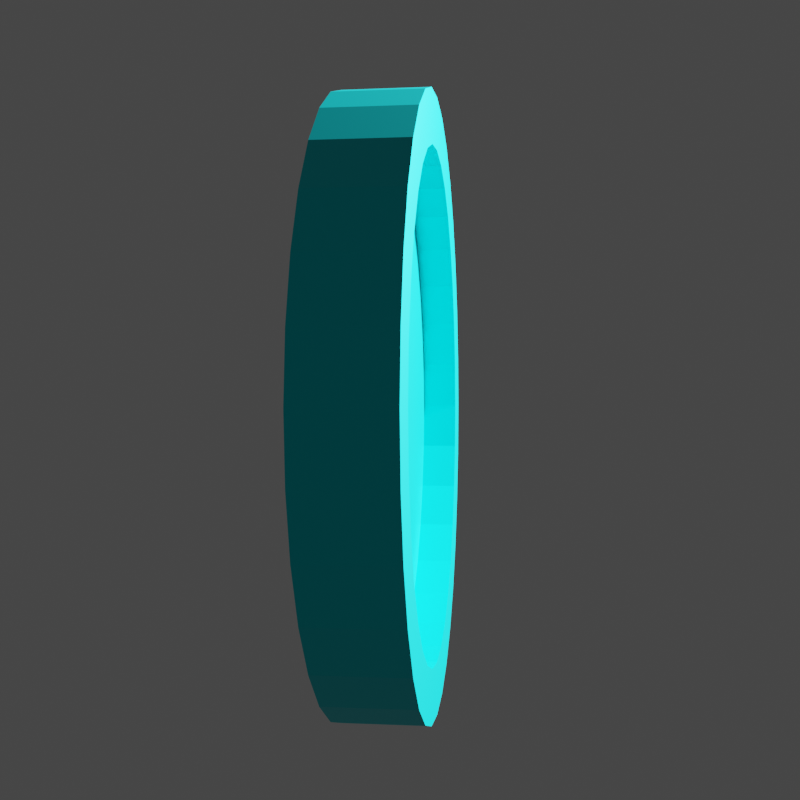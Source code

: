 # Source: coin_test.blend  (saved by Blender 2.91.10; exported with 4.5.12 LTS)
import bpy
from mathutils import Matrix  # noqa: F401  (used for matrix-valued properties, if any)

bpy.ops.wm.read_factory_settings(use_empty=True)
scene = bpy.context.scene
scene.name = 'Scene'

# ---- collections
col_collection = bpy.data.collections.new('Collection'); scene.collection.children.link(col_collection)

# ---- materials (node trees are filled in below, after node groups)
mat_material_001 = bpy.data.materials.new('Material.001')
mat_material_001.use_transparent_shadow = False

# ---- material node trees
mat_material_001.use_nodes = True; mat_material_001.node_tree.nodes.clear()
_N = mat_material_001.node_tree.nodes; _L = mat_material_001.node_tree.links
n0 = _N.new('ShaderNodeOutputMaterial'); n0.name = 'Material Output'; n0.location = (136, 310)
n1 = _N.new('ShaderNodeBsdfPrincipled'); n1.name = 'Principled BSDF'; n1.location = (-154, 310)
n1.distribution = 'GGX'
n1.subsurface_method = 'BURLEY'
n1.inputs[0].default_value = (0.0, 0.7397, 0.8, 1.0)
n1.inputs[1].default_value = 0.7409
n1.inputs[3].default_value = 1.45
n1.inputs[27].default_value = (0.0, 0.0, 0.0, 1.0)
n1.inputs[28].default_value = 1.0
_L.new(n1.outputs[0], n0.inputs[0])
n0.is_active_output = True

# ---- world
world_world = bpy.data.worlds.new('World'); scene.world = world_world
world_world.use_nodes = True; world_world.node_tree.nodes.clear()
_N = world_world.node_tree.nodes; _L = world_world.node_tree.links
n0 = _N.new('ShaderNodeOutputWorld'); n0.name = 'World Output'; n0.location = (300, 300)
n1 = _N.new('ShaderNodeBackground'); n1.name = 'Background'; n1.location = (10, 300)
n1.inputs[0].default_value = (0.05088, 0.05088, 0.05088, 1.0)
_L.new(n1.outputs[0], n0.inputs[0])
n0.is_active_output = True
world_world.color = (0.05088, 0.05088, 0.05088)
world_world.use_sun_shadow = False
world_world.sun_shadow_jitter_overblur = 0.0

# ---- cameras
cam_camera = bpy.data.cameras.new('Camera')
cam_camera.clip_end = 100.0
cam_camera.ortho_scale = 7.314

# ---- lights
light_light = bpy.data.lights.new('Light', 'POINT')
light_light.transmission_factor = 0.0
light_light.energy = 1e+04
light_light.shadow_soft_size = 0.1
light_light.use_absolute_resolution = True

# ---- meshes
me_cylinder_001 = bpy.data.meshes.new('Cylinder.001')
me_cylinder_001.from_pydata([(-6.512e-08, 0.8294, -1.0), (0.1618, 0.8135, -1.0), (0.1618, 0.8135, 1.0), (0.3174, 0.7663, -1.0), (0.3174, 0.7663, 1.0), (0.4608, 0.6897, -1.0), (0.4608, 0.6897, 1.0), (0.5865, 0.5865, -1.0), (0.5865, 0.5865, 1.0), (0.6897, 0.4608, -1.0), (0.6897, 0.4608, 1.0), (0.7663, 0.3174, -1.0), (0.7663, 0.3174, 1.0), (0.8135, 0.1618, -1.0), (0.8135, 0.1618, 1.0), (0.8294, 4.932e-08, -1.0), (0.8294, 4.932e-08, 1.0), (0.8135, -0.1618, -1.0), (0.8135, -0.1618, 1.0), (0.7663, -0.3174, -1.0), (0.7663, -0.3174, 1.0), (0.6897, -0.4608, -1.0), (0.6897, -0.4608, 1.0), (0.5865, -0.5865, -1.0), (0.5865, -0.5865, 1.0), (0.4608, -0.6897, -1.0), (0.4608, -0.6897, 1.0), (0.3174, -0.7663, -1.0), (0.3174, -0.7663, 1.0), (0.1618, -0.8135, -1.0), (0.1618, -0.8135, 1.0), (-2.735e-07, -0.8294, -1.0), (-2.735e-07, -0.8294, 1.0), (-0.1618, -0.8135, -1.0), (-0.1618, -0.8135, 1.0), (-0.3174, -0.7663, -1.0), (-0.3174, -0.7663, 1.0), (-0.4608, -0.6897, -1.0), (-0.4608, -0.6897, 1.0), (-0.5865, -0.5865, -1.0), (-0.5865, -0.5865, 1.0), (-0.6897, -0.4608, -1.0), (-0.6897, -0.4608, 1.0), (-0.7663, -0.3174, -1.0), (-0.7663, -0.3174, 1.0), (-0.8135, -0.1618, -1.0), (-0.8135, -0.1618, 1.0), (-0.8294, 8.098e-07, -1.0), (-0.8294, 8.098e-07, 1.0), (-0.8135, 0.1618, -1.0), (-0.8135, 0.1618, 1.0), (-0.7663, 0.3174, -1.0), (-0.7663, 0.3174, 1.0), (-0.6897, 0.4608, -1.0), (-0.6897, 0.4608, 1.0), (-0.5865, 0.5865, -1.0), (-0.5865, 0.5865, 1.0), (-0.4608, 0.6897, -1.0), (-0.4608, 0.6897, 1.0), (-0.3174, 0.7663, -1.0), (-0.3174, 0.7663, 1.0), (-0.1618, 0.8135, -1.0), (0.0, 1.0, -1.0), (0.1951, 0.9808, -1.0), (0.1951, 0.9808, 1.0), (0.3827, 0.9239, -1.0), (0.3827, 0.9239, 1.0), (0.5556, 0.8315, -1.0), (0.5556, 0.8315, 1.0), (0.7071, 0.7071, -1.0), (0.7071, 0.7071, 1.0), (0.8315, 0.5556, -1.0), (0.8315, 0.5556, 1.0), (0.9239, 0.3827, -1.0), (0.9239, 0.3827, 1.0), (0.9808, 0.1951, -1.0), (0.9808, 0.1951, 1.0), (1.0, 7.55e-08, -1.0), (1.0, 7.55e-08, 1.0), (0.9808, -0.1951, -1.0), (0.9808, -0.1951, 1.0), (0.9239, -0.3827, -1.0), (0.9239, -0.3827, 1.0), (0.8315, -0.5556, -1.0), (0.8315, -0.5556, 1.0), (0.7071, -0.7071, -1.0), (0.7071, -0.7071, 1.0), (0.5556, -0.8315, -1.0), (0.5556, -0.8315, 1.0), (0.3827, -0.9239, -1.0), (0.3827, -0.9239, 1.0), (0.1951, -0.9808, -1.0), (0.1951, -0.9808, 1.0), (-3.258e-07, -1.0, -1.0), (-3.258e-07, -1.0, 1.0), (-0.1951, -0.9808, -1.0), (-0.1951, -0.9808, 1.0), (-0.3827, -0.9239, -1.0), (-0.3827, -0.9239, 1.0), (-0.5556, -0.8315, -1.0), (-0.5556, -0.8315, 1.0), (-0.7071, -0.7071, -1.0), (-0.7071, -0.7071, 1.0), (-0.8315, -0.5556, -1.0), (-0.8315, -0.5556, 1.0), (-0.9239, -0.3827, -1.0), (-0.9239, -0.3827, 1.0), (-0.9808, -0.1951, -1.0), (-0.9808, -0.1951, 1.0), (-1.0, 9.656e-07, -1.0), (-1.0, 9.656e-07, 1.0), (-0.9808, 0.1951, -1.0), (-0.9808, 0.1951, 1.0), (-0.9239, 0.3827, -1.0), (-0.9239, 0.3827, 1.0), (-0.8315, 0.5556, -1.0), (-0.8315, 0.5556, 1.0), (-0.7071, 0.7071, -1.0), (-0.7071, 0.7071, 1.0), (-0.5556, 0.8315, -1.0), (-0.5556, 0.8315, 1.0), (-0.3827, 0.9239, -1.0), (-0.3827, 0.9239, 1.0), (-0.1951, 0.9808, -1.0), (-6.512e-08, 0.8294, -1.0), (0.1618, 0.8135, -1.0), (0.1618, 0.8135, 1.0), (-6.512e-08, 0.8294, 1.0), (0.3174, 0.7663, -1.0), (0.3174, 0.7663, 1.0), (0.4608, 0.6897, -1.0), (0.4608, 0.6897, 1.0), (0.5865, 0.5865, -1.0), (0.5865, 0.5865, 1.0), (0.6897, 0.4608, -1.0), (0.6897, 0.4608, 1.0), (0.7663, 0.3174, -1.0), (0.7663, 0.3174, 1.0), (0.8135, 0.1618, -1.0), (0.8135, 0.1618, 1.0), (0.8294, 4.932e-08, -1.0), (0.8294, 4.932e-08, 1.0), (0.8135, -0.1618, -1.0), (0.8135, -0.1618, 1.0), (0.7663, -0.3174, -1.0), (0.7663, -0.3174, 1.0), (0.6897, -0.4608, -1.0), (0.6897, -0.4608, 1.0), (0.5865, -0.5865, -1.0), (0.5865, -0.5865, 1.0), (0.4608, -0.6897, -1.0), (0.4608, -0.6897, 1.0), (0.3174, -0.7663, -1.0), (0.3174, -0.7663, 1.0), (0.1618, -0.8135, -1.0), (0.1618, -0.8135, 1.0), (-2.735e-07, -0.8294, -1.0), (-2.735e-07, -0.8294, 1.0), (-0.1618, -0.8135, -1.0), (-0.1618, -0.8135, 1.0), (-0.3174, -0.7663, -1.0), (-0.3174, -0.7663, 1.0), (-0.4608, -0.6897, -1.0), (-0.4608, -0.6897, 1.0), (-0.5865, -0.5865, -1.0), (-0.5865, -0.5865, 1.0), (-0.6897, -0.4608, -1.0), (-0.6897, -0.4608, 1.0), (-0.7663, -0.3174, -1.0), (-0.7663, -0.3174, 1.0), (-0.8135, -0.1618, -1.0), (-0.8135, -0.1618, 1.0), (-0.8294, 8.098e-07, -1.0), (-0.8294, 8.098e-07, 1.0), (-0.8135, 0.1618, -1.0), (-0.8135, 0.1618, 1.0), (-0.7663, 0.3174, -1.0), (-0.7663, 0.3174, 1.0), (-0.6897, 0.4608, -1.0), (-0.6897, 0.4608, 1.0), (-0.5865, 0.5865, -1.0), (-0.5865, 0.5865, 1.0), (-0.4608, 0.6897, -1.0), (-0.4608, 0.6897, 1.0), (-0.3174, 0.7663, -1.0), (-0.3174, 0.7663, 1.0), (-0.1618, 0.8135, -1.0), (-0.1618, 0.8135, 1.0), (0.1618, 0.8135, 0.1299), (-6.441e-08, 0.8294, 0.1299), (0.3174, 0.7663, 0.1299), (0.4608, 0.6897, 0.1299), (0.5865, 0.5865, 0.1299), (0.6897, 0.4608, 0.1299), (0.7663, 0.3174, 0.1299), (0.8135, 0.1618, 0.1299), (0.8294, 4.932e-08, 0.1299), (0.8135, -0.1618, 0.1299), (0.7663, -0.3174, 0.1299), (0.6897, -0.4608, 0.1299), (0.5865, -0.5865, 0.1299), (0.4608, -0.6897, 0.1299), (0.3174, -0.7663, 0.1299), (0.1618, -0.8135, 0.1299), (-2.728e-07, -0.8294, 0.1299), (-0.1618, -0.8135, 0.1299), (-0.3174, -0.7663, 0.1299), (-0.4608, -0.6897, 0.1299), (-0.5865, -0.5865, 0.1299), (-0.6897, -0.4608, 0.1299), (-0.7663, -0.3174, 0.1299), (-0.8135, -0.1618, 0.1299), (-0.8294, 8.098e-07, 0.1299), (-0.8135, 0.1618, 0.1299), (-0.7663, 0.3174, 0.1299), (-0.6897, 0.4608, 0.1299), (-0.5865, 0.5865, 0.1299), (-0.4608, 0.6897, 0.1299), (-0.3174, 0.7663, 0.1299), (-0.1618, 0.8135, 0.1299), (0.1618, 0.8135, 0.1094), (-6.441e-08, 0.8294, 0.1094), (0.3174, 0.7663, 0.1094), (0.4608, 0.6897, 0.1094), (0.5865, 0.5865, 0.1094), (0.6897, 0.4608, 0.1094), (0.7663, 0.3174, 0.1094), (0.8135, 0.1618, 0.1094), (0.8294, 4.932e-08, 0.1094), (0.8135, -0.1618, 0.1094), (0.7663, -0.3174, 0.1094), (0.6897, -0.4608, 0.1094), (0.5865, -0.5865, 0.1094), (0.4608, -0.6897, 0.1094), (0.3174, -0.7663, 0.1094), (0.1618, -0.8135, 0.1094), (-2.728e-07, -0.8294, 0.1094), (-0.1618, -0.8135, 0.1094), (-0.3174, -0.7663, 0.1094), (-0.4608, -0.6897, 0.1094), (-0.5865, -0.5865, 0.1094), (-0.6897, -0.4608, 0.1094), (-0.7663, -0.3174, 0.1094), (-0.8135, -0.1618, 0.1094), (-0.8294, 8.098e-07, 0.1094), (-0.8135, 0.1618, 0.1094), (-0.7663, 0.3174, 0.1094), (-0.6897, 0.4608, 0.1094), (-0.5865, 0.5865, 0.1094), (-0.4608, 0.6897, 0.1094), (-0.3174, 0.7663, 0.1094), (-0.1618, 0.8135, 0.1094), (-6.561e-08, 0.8294, -0.1034), (0.1618, 0.8135, -0.1034), (0.3174, 0.7663, -0.1034), (0.4608, 0.6897, -0.1034), (0.5865, 0.5865, -0.1034), (0.6897, 0.4608, -0.1034), (0.7663, 0.3174, -0.1034), (0.8135, 0.1618, -0.1034), (0.8294, 4.932e-08, -0.1034), (0.8135, -0.1618, -0.1034), (0.7663, -0.3174, -0.1034), (0.6897, -0.4608, -0.1034), (0.5865, -0.5865, -0.1034), (0.4608, -0.6897, -0.1034), (0.3174, -0.7663, -0.1034), (0.1618, -0.8135, -0.1034), (-2.74e-07, -0.8294, -0.1034), (-0.1618, -0.8135, -0.1034), (-0.3174, -0.7663, -0.1034), (-0.4608, -0.6897, -0.1034), (-0.5865, -0.5865, -0.1034), (-0.6897, -0.4608, -0.1034), (-0.7663, -0.3174, -0.1034), (-0.8135, -0.1618, -0.1034), (-0.8294, 8.098e-07, -0.1034), (-0.8135, 0.1618, -0.1034), (-0.7663, 0.3174, -0.1034), (-0.6897, 0.4608, -0.1034), (-0.5865, 0.5865, -0.1034), (-0.4608, 0.6897, -0.1034), (-0.3174, 0.7663, -0.1034), (-0.1618, 0.8135, -0.1034), (1.179e-05, 0.8294, 1.0), (-1.192e-05, 0.8318, 1.0), (-0.1623, 0.8158, 1.0), (-0.1618, 0.8135, 1.0), (-1.186e-05, 0.9983, 1.0), (1.163e-05, 1.0, 0.9992), (-0.1947, 0.9791, 1.0), (-0.1951, 0.9808, 0.9992)], [], [(123, 291, 289, 62), (63, 64, 66, 65), (65, 66, 68, 67), (67, 68, 70, 69), (69, 70, 72, 71), (71, 72, 74, 73), (73, 74, 76, 75), (75, 76, 78, 77), (77, 78, 80, 79), (79, 80, 82, 81), (81, 82, 84, 83), (83, 84, 86, 85), (85, 86, 88, 87), (87, 88, 90, 89), (89, 90, 92, 91), (91, 92, 94, 93), (93, 94, 96, 95), (95, 96, 98, 97), (97, 98, 100, 99), (99, 100, 102, 101), (101, 102, 104, 103), (103, 104, 106, 105), (105, 106, 108, 107), (107, 108, 110, 109), (109, 110, 112, 111), (111, 112, 114, 113), (113, 114, 116, 115), (115, 116, 118, 117), (117, 118, 120, 119), (119, 120, 122, 121), (29, 31, 156, 154), (121, 122, 291, 123), (55, 57, 182, 180), (1, 0, 62, 63), (284, 287, 187, 127), (3, 1, 63, 65), (2, 4, 66, 64), (5, 3, 65, 67), (4, 6, 68, 66), (7, 5, 67, 69), (6, 8, 70, 68), (9, 7, 69, 71), (8, 10, 72, 70), (11, 9, 71, 73), (10, 12, 74, 72), (13, 11, 73, 75), (12, 14, 76, 74), (15, 13, 75, 77), (14, 16, 78, 76), (17, 15, 77, 79), (16, 18, 80, 78), (19, 17, 79, 81), (18, 20, 82, 80), (21, 19, 81, 83), (20, 22, 84, 82), (23, 21, 83, 85), (22, 24, 86, 84), (25, 23, 85, 87), (24, 26, 88, 86), (27, 25, 87, 89), (26, 28, 90, 88), (29, 27, 89, 91), (28, 30, 92, 90), (31, 29, 91, 93), (30, 32, 94, 92), (33, 31, 93, 95), (32, 34, 96, 94), (35, 33, 95, 97), (34, 36, 98, 96), (37, 35, 97, 99), (36, 38, 100, 98), (39, 37, 99, 101), (38, 40, 102, 100), (41, 39, 101, 103), (40, 42, 104, 102), (43, 41, 103, 105), (42, 44, 106, 104), (45, 43, 105, 107), (44, 46, 108, 106), (47, 45, 107, 109), (46, 48, 110, 108), (49, 47, 109, 111), (48, 50, 112, 110), (51, 49, 111, 113), (50, 52, 114, 112), (53, 51, 113, 115), (52, 54, 116, 114), (55, 53, 115, 117), (54, 56, 118, 116), (57, 55, 117, 119), (56, 58, 120, 118), (59, 57, 119, 121), (58, 60, 122, 120), (61, 59, 121, 123), (62, 289, 64, 63), (0, 61, 123, 62), (287, 60, 185, 187), (127, 187, 219, 189), (160, 162, 271, 270), (3, 5, 130, 128), (58, 56, 181, 183), (32, 30, 155, 157), (6, 4, 129, 131), (57, 59, 184, 182), (31, 33, 158, 156), (5, 7, 132, 130), (60, 58, 183, 185), (34, 32, 157, 159), (8, 6, 131, 133), (59, 61, 186, 184), (33, 35, 160, 158), (7, 9, 134, 132), (60, 287, 291, 122), (36, 34, 159, 161), (10, 8, 133, 135), (61, 0, 124, 186), (35, 37, 162, 160), (9, 11, 136, 134), (286, 285, 288, 290), (38, 36, 161, 163), (12, 10, 135, 137), (37, 39, 164, 162), (11, 13, 138, 136), (40, 38, 163, 165), (14, 12, 137, 139), (39, 41, 166, 164), (13, 15, 140, 138), (42, 40, 165, 167), (16, 14, 139, 141), (41, 43, 168, 166), (15, 17, 142, 140), (44, 42, 167, 169), (18, 16, 141, 143), (43, 45, 170, 168), (17, 19, 144, 142), (46, 44, 169, 171), (20, 18, 143, 145), (45, 47, 172, 170), (19, 21, 146, 144), (48, 46, 171, 173), (22, 20, 145, 147), (47, 49, 174, 172), (21, 23, 148, 146), (50, 48, 173, 175), (24, 22, 147, 149), (49, 51, 176, 174), (23, 25, 150, 148), (52, 50, 175, 177), (26, 24, 149, 151), (51, 53, 178, 176), (25, 27, 152, 150), (0, 1, 125, 124), (54, 52, 177, 179), (28, 26, 151, 153), (284, 2, 64, 289), (53, 55, 180, 178), (27, 29, 154, 152), (1, 3, 128, 125), (56, 54, 179, 181), (30, 28, 153, 155), (4, 2, 126, 129), (191, 190, 222, 223), (149, 147, 199, 200), (163, 161, 206, 207), (177, 175, 213, 214), (137, 135, 193, 194), (151, 149, 200, 201), (165, 163, 207, 208), (179, 177, 214, 215), (139, 137, 194, 195), (153, 151, 201, 202), (167, 165, 208, 209), (126, 127, 189, 188), (181, 179, 215, 216), (141, 139, 195, 196), (155, 153, 202, 203), (169, 167, 209, 210), (129, 126, 188, 190), (183, 181, 216, 217), (143, 141, 196, 197), (157, 155, 203, 204), (171, 169, 210, 211), (131, 129, 190, 191), (185, 183, 217, 218), (145, 143, 197, 198), (159, 157, 204, 205), (173, 171, 211, 212), (133, 131, 191, 192), (187, 185, 218, 219), (147, 145, 198, 199), (161, 159, 205, 206), (175, 173, 212, 213), (135, 133, 192, 193), (220, 221, 251, 250, 249, 248, 247, 246, 245, 244, 243, 242, 241, 240, 239, 238, 237, 236, 235, 234, 233, 232, 231, 230, 229, 228, 227, 226, 225, 224, 223, 222), (218, 217, 249, 250), (205, 204, 236, 237), (192, 191, 223, 224), (219, 218, 250, 251), (206, 205, 237, 238), (193, 192, 224, 225), (189, 219, 251, 221), (207, 206, 238, 239), (194, 193, 225, 226), (208, 207, 239, 240), (195, 194, 226, 227), (209, 208, 240, 241), (196, 195, 227, 228), (210, 209, 241, 242), (197, 196, 228, 229), (211, 210, 242, 243), (198, 197, 229, 230), (212, 211, 243, 244), (199, 198, 230, 231), (213, 212, 244, 245), (200, 199, 231, 232), (214, 213, 245, 246), (201, 200, 232, 233), (215, 214, 246, 247), (202, 201, 233, 234), (188, 189, 221, 220), (216, 215, 247, 248), (203, 202, 234, 235), (190, 188, 220, 222), (217, 216, 248, 249), (204, 203, 235, 236), (252, 253, 254, 255, 256, 257, 258, 259, 260, 261, 262, 263, 264, 265, 266, 267, 268, 269, 270, 271, 272, 273, 274, 275, 276, 277, 278, 279, 280, 281, 282, 283), (174, 176, 278, 277), (134, 136, 258, 257), (148, 150, 265, 264), (162, 164, 272, 271), (176, 178, 279, 278), (136, 138, 259, 258), (150, 152, 266, 265), (164, 166, 273, 272), (124, 125, 253, 252), (178, 180, 280, 279), (138, 140, 260, 259), (152, 154, 267, 266), (166, 168, 274, 273), (125, 128, 254, 253), (180, 182, 281, 280), (140, 142, 261, 260), (154, 156, 268, 267), (168, 170, 275, 274), (128, 130, 255, 254), (182, 184, 282, 281), (142, 144, 262, 261), (156, 158, 269, 268), (170, 172, 276, 275), (130, 132, 256, 255), (184, 186, 283, 282), (144, 146, 263, 262), (158, 160, 270, 269), (172, 174, 277, 276), (132, 134, 257, 256), (186, 124, 252, 283), (146, 148, 264, 263), (289, 291, 290, 288), (285, 286, 287, 284), (288, 285, 284, 289), (286, 290, 291, 287), (2, 284, 127, 126)])
_uv = me_cylinder_001.uv_layers.new(name='UVMap')
_uv.uv.foreach_set('vector', [0.03125, 0.5, 0.03125, 0.9998, -1.826e-06, 0.9998, 0.0, 0.5, 0.9688, 0.5, 0.9688, 1.0, 0.9375, 1.0, 0.9375, 0.5, 0.9375, 0.5, 0.9375, 1.0, 0.9062, 1.0, 0.9062, 0.5, 0.9062, 0.5, 0.9062, 1.0, 0.875, 1.0, 0.875, 0.5, 0.875, 0.5, 0.875, 1.0, 0.8438, 1.0, 0.8438, 0.5, 0.8438, 0.5, 0.8438, 1.0, 0.8125, 1.0, 0.8125, 0.5, 0.8125, 0.5, 0.8125, 1.0, 0.7812, 1.0, 0.7812, 0.5, 0.7812, 0.5, 0.7812, 1.0, 0.75, 1.0, 0.75, 0.5, 0.75, 0.5, 0.75, 1.0, 0.7188, 1.0, 0.7188, 0.5, 0.7188, 0.5, 0.7188, 1.0, 0.6875, 1.0, 0.6875, 0.5, 0.6875, 0.5, 0.6875, 1.0, 0.6562, 1.0, 0.6562, 0.5, 0.6562, 0.5, 0.6562, 1.0, 0.625, 1.0, 0.625, 0.5, 0.625, 0.5, 0.625, 1.0, 0.5938, 1.0, 0.5938, 0.5, 0.5938, 0.5, 0.5938, 1.0, 0.5625, 1.0, 0.5625, 0.5, 0.5625, 0.5, 0.5625, 1.0, 0.5312, 1.0, 0.5312, 0.5, 0.5312, 0.5, 0.5312, 1.0, 0.5, 1.0, 0.5, 0.5, 0.5, 0.5, 0.5, 1.0, 0.4688, 1.0, 0.4688, 0.5, 0.4688, 0.5, 0.4688, 1.0, 0.4375, 1.0, 0.4375, 0.5, 0.4375, 0.5, 0.4375, 1.0, 0.4062, 1.0, 0.4062, 0.5, 0.4062, 0.5, 0.4062, 1.0, 0.375, 1.0, 0.375, 0.5, 0.375, 0.5, 0.375, 1.0, 0.3438, 1.0, 0.3438, 0.5, 0.3438, 0.5, 0.3438, 1.0, 0.3125, 1.0, 0.3125, 0.5, 0.3125, 0.5, 0.3125, 1.0, 0.2812, 1.0, 0.2812, 0.5, 0.2812, 0.5, 0.2812, 1.0, 0.25, 1.0, 0.25, 0.5, 0.25, 0.5, 0.25, 1.0, 0.2188, 1.0, 0.2188, 0.5, 0.2188, 0.5, 0.2188, 1.0, 0.1875, 1.0, 0.1875, 0.5, 0.1875, 0.5, 0.1875, 1.0, 0.1562, 1.0, 0.1562, 0.5, 0.1562, 0.5, 0.1562, 1.0, 0.125, 1.0, 0.125, 0.5, 0.125, 0.5, 0.125, 1.0, 0.09375, 1.0, 0.09375, 0.5, 0.09375, 0.5, 0.09375, 1.0, 0.0625, 1.0, 0.0625, 0.5, 0.7888, 0.05476, 0.75, 0.05093, 0.75, 0.05093, 0.7888, 0.05476, 0.0625, 0.5, 0.0625, 1.0, 0.03125, 0.9998, 0.03125, 0.5, 0.6092, 0.3908, 0.6394, 0.4155, 0.6394, 0.4155, 0.6092, 0.3908, 0.7888, 0.4452, 0.75, 0.4491, 0.75, 0.49, 0.7968, 0.4854, 0.0, 0.0, 0.0, 0.0, 0.2112, 0.4452, 0.25, 0.4491, 0.8262, 0.4339, 0.7888, 0.4452, 0.7968, 0.4854, 0.8418, 0.4717, 0.2888, 0.4452, 0.3262, 0.4339, 0.3418, 0.4717, 0.2968, 0.4854, 0.8606, 0.4155, 0.8262, 0.4339, 0.8418, 0.4717, 0.8833, 0.4496, 0.3262, 0.4339, 0.3606, 0.4155, 0.3833, 0.4496, 0.3418, 0.4717, 0.8908, 0.3908, 0.8606, 0.4155, 0.8833, 0.4496, 0.9197, 0.4197, 0.3606, 0.4155, 0.3908, 0.3908, 0.4197, 0.4197, 0.3833, 0.4496, 0.9155, 0.3606, 0.8908, 0.3908, 0.9197, 0.4197, 0.9496, 0.3833, 0.3908, 0.3908, 0.4155, 0.3606, 0.4496, 0.3833, 0.4197, 0.4197, 0.9339, 0.3262, 0.9155, 0.3606, 0.9496, 0.3833, 0.9717, 0.3418, 0.4155, 0.3606, 0.4339, 0.3262, 0.4717, 0.3418, 0.4496, 0.3833, 0.9452, 0.2888, 0.9339, 0.3262, 0.9717, 0.3418, 0.9854, 0.2968, 0.4339, 0.3262, 0.4452, 0.2888, 0.4854, 0.2968, 0.4717, 0.3418, 0.9491, 0.25, 0.9452, 0.2888, 0.9854, 0.2968, 0.99, 0.25, 0.4452, 0.2888, 0.4491, 0.25, 0.49, 0.25, 0.4854, 0.2968, 0.9452, 0.2112, 0.9491, 0.25, 0.99, 0.25, 0.9854, 0.2032, 0.4491, 0.25, 0.4452, 0.2112, 0.4854, 0.2032, 0.49, 0.25, 0.9339, 0.1738, 0.9452, 0.2112, 0.9854, 0.2032, 0.9717, 0.1582, 0.4452, 0.2112, 0.4339, 0.1738, 0.4717, 0.1582, 0.4854, 0.2032, 0.9155, 0.1394, 0.9339, 0.1738, 0.9717, 0.1582, 0.9496, 0.1167, 0.4339, 0.1738, 0.4155, 0.1394, 0.4496, 0.1167, 0.4717, 0.1582, 0.8908, 0.1092, 0.9155, 0.1394, 0.9496, 0.1167, 0.9197, 0.08029, 0.4155, 0.1394, 0.3908, 0.1092, 0.4197, 0.08029, 0.4496, 0.1167, 0.8606, 0.08448, 0.8908, 0.1092, 0.9197, 0.08029, 0.8833, 0.05045, 0.3908, 0.1092, 0.3606, 0.08448, 0.3833, 0.05045, 0.4197, 0.08029, 0.8262, 0.06609, 0.8606, 0.08448, 0.8833, 0.05045, 0.8418, 0.02827, 0.3606, 0.08448, 0.3262, 0.06609, 0.3418, 0.02827, 0.3833, 0.05045, 0.7888, 0.05476, 0.8262, 0.06609, 0.8418, 0.02827, 0.7968, 0.01461, 0.3262, 0.06609, 0.2888, 0.05476, 0.2968, 0.01461, 0.3418, 0.02827, 0.75, 0.05093, 0.7888, 0.05476, 0.7968, 0.01461, 0.75, 0.01, 0.2888, 0.05476, 0.25, 0.05093, 0.25, 0.01, 0.2968, 0.01461, 0.7112, 0.05476, 0.75, 0.05093, 0.75, 0.01, 0.7032, 0.01461, 0.25, 0.05093, 0.2112, 0.05476, 0.2032, 0.01461, 0.25, 0.01, 0.6738, 0.06609, 0.7112, 0.05476, 0.7032, 0.01461, 0.6582, 0.02827, 0.2112, 0.05476, 0.1738, 0.06609, 0.1582, 0.02827, 0.2032, 0.01461, 0.6394, 0.08448, 0.6738, 0.06609, 0.6582, 0.02827, 0.6167, 0.05045, 0.1738, 0.06609, 0.1394, 0.08448, 0.1167, 0.05045, 0.1582, 0.02827, 0.6092, 0.1092, 0.6394, 0.08448, 0.6167, 0.05045, 0.5803, 0.08029, 0.1394, 0.08448, 0.1092, 0.1092, 0.08029, 0.08029, 0.1167, 0.05045, 0.5845, 0.1394, 0.6092, 0.1092, 0.5803, 0.08029, 0.5504, 0.1167, 0.1092, 0.1092, 0.08448, 0.1394, 0.05045, 0.1167, 0.08029, 0.08029, 0.5661, 0.1738, 0.5845, 0.1394, 0.5504, 0.1167, 0.5283, 0.1582, 0.08448, 0.1394, 0.06609, 0.1738, 0.02827, 0.1582, 0.05045, 0.1167, 0.5548, 0.2112, 0.5661, 0.1738, 0.5283, 0.1582, 0.5146, 0.2032, 0.06609, 0.1738, 0.05476, 0.2112, 0.01461, 0.2032, 0.02827, 0.1582, 0.5509, 0.25, 0.5548, 0.2112, 0.5146, 0.2032, 0.51, 0.25, 0.05476, 0.2112, 0.05093, 0.25, 0.01, 0.25, 0.01461, 0.2032, 0.5548, 0.2888, 0.5509, 0.25, 0.51, 0.25, 0.5146, 0.2968, 0.05093, 0.25, 0.05476, 0.2888, 0.01461, 0.2968, 0.01, 0.25, 0.5661, 0.3262, 0.5548, 0.2888, 0.5146, 0.2968, 0.5283, 0.3418, 0.05476, 0.2888, 0.06609, 0.3262, 0.02827, 0.3418, 0.01461, 0.2968, 0.5845, 0.3606, 0.5661, 0.3262, 0.5283, 0.3418, 0.5504, 0.3833, 0.06609, 0.3262, 0.08448, 0.3606, 0.05045, 0.3833, 0.02827, 0.3418, 0.6092, 0.3908, 0.5845, 0.3606, 0.5504, 0.3833, 0.5803, 0.4197, 0.08448, 0.3606, 0.1092, 0.3908, 0.08029, 0.4197, 0.05045, 0.3833, 0.6394, 0.4155, 0.6092, 0.3908, 0.5803, 0.4197, 0.6167, 0.4496, 0.1092, 0.3908, 0.1394, 0.4155, 0.1167, 0.4496, 0.08029, 0.4197, 0.6738, 0.4339, 0.6394, 0.4155, 0.6167, 0.4496, 0.6582, 0.4717, 0.1394, 0.4155, 0.1738, 0.4339, 0.1582, 0.4717, 0.1167, 0.4496, 0.7112, 0.4452, 0.6738, 0.4339, 0.6582, 0.4717, 0.7032, 0.4854, 1.0, 0.5, 1.0, 0.9998, 0.9688, 1.0, 0.9688, 0.5, 0.75, 0.4491, 0.7112, 0.4452, 0.7032, 0.4854, 0.75, 0.49, 0.0, 0.0, 0.1738, 0.4339, 0.1738, 0.4339, 0.2112, 0.4452, 0.25, 0.4491, 0.2112, 0.4452, 0.2112, 0.4452, 0.25, 0.4491, 0.6738, 0.06609, 0.6394, 0.08448, 0.6394, 0.08448, 0.6738, 0.06609, 0.8262, 0.4339, 0.8606, 0.4155, 0.8606, 0.4155, 0.8262, 0.4339, 0.1394, 0.4155, 0.1092, 0.3908, 0.1092, 0.3908, 0.1394, 0.4155, 0.25, 0.05093, 0.2888, 0.05476, 0.2888, 0.05476, 0.25, 0.05093, 0.3606, 0.4155, 0.3262, 0.4339, 0.3262, 0.4339, 0.3606, 0.4155, 0.6394, 0.4155, 0.6738, 0.4339, 0.6738, 0.4339, 0.6394, 0.4155, 0.75, 0.05093, 0.7112, 0.05476, 0.7112, 0.05476, 0.75, 0.05093, 0.8606, 0.4155, 0.8908, 0.3908, 0.8908, 0.3908, 0.8606, 0.4155, 0.1738, 0.4339, 0.1394, 0.4155, 0.1394, 0.4155, 0.1738, 0.4339, 0.2112, 0.05476, 0.25, 0.05093, 0.25, 0.05093, 0.2112, 0.05476, 0.3908, 0.3908, 0.3606, 0.4155, 0.3606, 0.4155, 0.3908, 0.3908, 0.6738, 0.4339, 0.7112, 0.4452, 0.7112, 0.4452, 0.6738, 0.4339, 0.7112, 0.05476, 0.6738, 0.06609, 0.6738, 0.06609, 0.7112, 0.05476, 0.8908, 0.3908, 0.9155, 0.3606, 0.9155, 0.3606, 0.8908, 0.3908, 0.1738, 0.4339, 0.2112, 0.4452, 0.2032, 0.4854, 0.1582, 0.4717, 0.1738, 0.06609, 0.2112, 0.05476, 0.2112, 0.05476, 0.1738, 0.06609, 0.4155, 0.3606, 0.3908, 0.3908, 0.3908, 0.3908, 0.4155, 0.3606, 0.7112, 0.4452, 0.75, 0.4491, 0.75, 0.4491, 0.7112, 0.4452, 0.6738, 0.06609, 0.6394, 0.08448, 0.6394, 0.08448, 0.6738, 0.06609, 0.9155, 0.3606, 0.9339, 0.3262, 0.9339, 0.3262, 0.9155, 0.3606, 0.2111, 0.4458, 0.25, 0.4496, 0.25, 0.4896, 0.2033, 0.485, 0.1394, 0.08448, 0.1738, 0.06609, 0.1738, 0.06609, 0.1394, 0.08448, 0.4339, 0.3262, 0.4155, 0.3606, 0.4155, 0.3606, 0.4339, 0.3262, 0.6394, 0.08448, 0.6092, 0.1092, 0.6092, 0.1092, 0.6394, 0.08448, 0.9339, 0.3262, 0.9452, 0.2888, 0.9452, 0.2888, 0.9339, 0.3262, 0.1092, 0.1092, 0.1394, 0.08448, 0.1394, 0.08448, 0.1092, 0.1092, 0.4452, 0.2888, 0.4339, 0.3262, 0.4339, 0.3262, 0.4452, 0.2888, 0.6092, 0.1092, 0.5845, 0.1394, 0.5845, 0.1394, 0.6092, 0.1092, 0.9452, 0.2888, 0.9491, 0.25, 0.9491, 0.25, 0.9452, 0.2888, 0.08448, 0.1394, 0.1092, 0.1092, 0.1092, 0.1092, 0.08448, 0.1394, 0.4491, 0.25, 0.4452, 0.2888, 0.4452, 0.2888, 0.4491, 0.25, 0.5845, 0.1394, 0.5661, 0.1738, 0.5661, 0.1738, 0.5845, 0.1394, 0.9491, 0.25, 0.9452, 0.2112, 0.9452, 0.2112, 0.9491, 0.25, 0.06609, 0.1738, 0.08448, 0.1394, 0.08448, 0.1394, 0.06609, 0.1738, 0.4452, 0.2112, 0.4491, 0.25, 0.4491, 0.25, 0.4452, 0.2112, 0.5661, 0.1738, 0.5548, 0.2112, 0.5548, 0.2112, 0.5661, 0.1738, 0.9452, 0.2112, 0.9339, 0.1738, 0.9339, 0.1738, 0.9452, 0.2112, 0.05476, 0.2112, 0.06609, 0.1738, 0.06609, 0.1738, 0.05476, 0.2112, 0.4339, 0.1738, 0.4452, 0.2112, 0.4452, 0.2112, 0.4339, 0.1738, 0.5548, 0.2112, 0.5509, 0.25, 0.5509, 0.25, 0.5548, 0.2112, 0.9339, 0.1738, 0.9155, 0.1394, 0.9155, 0.1394, 0.9339, 0.1738, 0.05093, 0.25, 0.05476, 0.2112, 0.05476, 0.2112, 0.05093, 0.25, 0.4155, 0.1394, 0.4339, 0.1738, 0.4339, 0.1738, 0.4155, 0.1394, 0.5509, 0.25, 0.5548, 0.2888, 0.5548, 0.2888, 0.5509, 0.25, 0.9155, 0.1394, 0.8908, 0.1092, 0.8908, 0.1092, 0.9155, 0.1394, 0.05476, 0.2888, 0.05093, 0.25, 0.05093, 0.25, 0.05476, 0.2888, 0.3908, 0.1092, 0.4155, 0.1394, 0.4155, 0.1394, 0.3908, 0.1092, 0.5548, 0.2888, 0.5661, 0.3262, 0.5661, 0.3262, 0.5548, 0.2888, 0.8908, 0.1092, 0.8606, 0.08448, 0.8606, 0.08448, 0.8908, 0.1092, 0.06609, 0.3262, 0.05476, 0.2888, 0.05476, 0.2888, 0.06609, 0.3262, 0.3606, 0.08448, 0.3908, 0.1092, 0.3908, 0.1092, 0.3606, 0.08448, 0.5661, 0.3262, 0.5845, 0.3606, 0.5845, 0.3606, 0.5661, 0.3262, 0.8606, 0.08448, 0.8262, 0.06609, 0.8262, 0.06609, 0.8606, 0.08448, 0.75, 0.4491, 0.7888, 0.4452, 0.7888, 0.4452, 0.75, 0.4491, 0.08448, 0.3606, 0.06609, 0.3262, 0.06609, 0.3262, 0.08448, 0.3606, 0.3262, 0.06609, 0.3606, 0.08448, 0.3606, 0.08448, 0.3262, 0.06609, 0.25, 0.4491, 0.2888, 0.4452, 0.2968, 0.4854, 0.25, 0.49, 0.5845, 0.3606, 0.6092, 0.3908, 0.6092, 0.3908, 0.5845, 0.3606, 0.8262, 0.06609, 0.7888, 0.05476, 0.7888, 0.05476, 0.8262, 0.06609, 0.7888, 0.4452, 0.8262, 0.4339, 0.8262, 0.4339, 0.7888, 0.4452, 0.1092, 0.3908, 0.08448, 0.3606, 0.08448, 0.3606, 0.1092, 0.3908, 0.2888, 0.05476, 0.3262, 0.06609, 0.3262, 0.06609, 0.2888, 0.05476, 0.3262, 0.4339, 0.2888, 0.4452, 0.2888, 0.4452, 0.3262, 0.4339, 0.3606, 0.4155, 0.3262, 0.4339, 0.3262, 0.4339, 0.3606, 0.4155, 0.3908, 0.1092, 0.4155, 0.1394, 0.4155, 0.1394, 0.3908, 0.1092, 0.1394, 0.08448, 0.1738, 0.06609, 0.1738, 0.06609, 0.1394, 0.08448, 0.06609, 0.3262, 0.05476, 0.2888, 0.05476, 0.2888, 0.06609, 0.3262, 0.4339, 0.3262, 0.4155, 0.3606, 0.4155, 0.3606, 0.4339, 0.3262, 0.3606, 0.08448, 0.3908, 0.1092, 0.3908, 0.1092, 0.3606, 0.08448, 0.1092, 0.1092, 0.1394, 0.08448, 0.1394, 0.08448, 0.1092, 0.1092, 0.08448, 0.3606, 0.06609, 0.3262, 0.06609, 0.3262, 0.08448, 0.3606, 0.4452, 0.2888, 0.4339, 0.3262, 0.4339, 0.3262, 0.4452, 0.2888, 0.3262, 0.06609, 0.3606, 0.08448, 0.3606, 0.08448, 0.3262, 0.06609, 0.08448, 0.1394, 0.1092, 0.1092, 0.1092, 0.1092, 0.08448, 0.1394, 0.2888, 0.4452, 0.25, 0.4491, 0.25, 0.4491, 0.2888, 0.4452, 0.1092, 0.3908, 0.08448, 0.3606, 0.08448, 0.3606, 0.1092, 0.3908, 0.4491, 0.25, 0.4452, 0.2888, 0.4452, 0.2888, 0.4491, 0.25, 0.2888, 0.05476, 0.3262, 0.06609, 0.3262, 0.06609, 0.2888, 0.05476, 0.06609, 0.1738, 0.08448, 0.1394, 0.08448, 0.1394, 0.06609, 0.1738, 0.3262, 0.4339, 0.2888, 0.4452, 0.2888, 0.4452, 0.3262, 0.4339, 0.1394, 0.4155, 0.1092, 0.3908, 0.1092, 0.3908, 0.1394, 0.4155, 0.4452, 0.2112, 0.4491, 0.25, 0.4491, 0.25, 0.4452, 0.2112, 0.25, 0.05093, 0.2888, 0.05476, 0.2888, 0.05476, 0.25, 0.05093, 0.05476, 0.2112, 0.06609, 0.1738, 0.06609, 0.1738, 0.05476, 0.2112, 0.3606, 0.4155, 0.3262, 0.4339, 0.3262, 0.4339, 0.3606, 0.4155, 0.1738, 0.4339, 0.1394, 0.4155, 0.1394, 0.4155, 0.1738, 0.4339, 0.4339, 0.1738, 0.4452, 0.2112, 0.4452, 0.2112, 0.4339, 0.1738, 0.2112, 0.05476, 0.25, 0.05093, 0.25, 0.05093, 0.2112, 0.05476, 0.05093, 0.25, 0.05476, 0.2112, 0.05476, 0.2112, 0.05093, 0.25, 0.3908, 0.3908, 0.3606, 0.4155, 0.3606, 0.4155, 0.3908, 0.3908, 0.2112, 0.4452, 0.1738, 0.4339, 0.1738, 0.4339, 0.2112, 0.4452, 0.4155, 0.1394, 0.4339, 0.1738, 0.4339, 0.1738, 0.4155, 0.1394, 0.1738, 0.06609, 0.2112, 0.05476, 0.2112, 0.05476, 0.1738, 0.06609, 0.05476, 0.2888, 0.05093, 0.25, 0.05093, 0.25, 0.05476, 0.2888, 0.4155, 0.3606, 0.3908, 0.3908, 0.3908, 0.3908, 0.4155, 0.3606, 0.2888, 0.4452, 0.25, 0.4491, 0.2112, 0.4452, 0.1738, 0.4339, 0.1394, 0.4155, 0.1092, 0.3908, 0.08448, 0.3606, 0.06609, 0.3262, 0.05476, 0.2888, 0.05093, 0.25, 0.05476, 0.2112, 0.06609, 0.1738, 0.08448, 0.1394, 0.1092, 0.1092, 0.1394, 0.08448, 0.1738, 0.06609, 0.2112, 0.05476, 0.25, 0.05093, 0.2888, 0.05476, 0.3262, 0.06609, 0.3606, 0.08448, 0.3908, 0.1092, 0.4155, 0.1394, 0.4339, 0.1738, 0.4452, 0.2112, 0.4491, 0.25, 0.4452, 0.2888, 0.4339, 0.3262, 0.4155, 0.3606, 0.3908, 0.3908, 0.3606, 0.4155, 0.3262, 0.4339, 0.1738, 0.4339, 0.1394, 0.4155, 0.1394, 0.4155, 0.1738, 0.4339, 0.2112, 0.05476, 0.25, 0.05093, 0.25, 0.05093, 0.2112, 0.05476, 0.3908, 0.3908, 0.3606, 0.4155, 0.3606, 0.4155, 0.3908, 0.3908, 0.2112, 0.4452, 0.1738, 0.4339, 0.1738, 0.4339, 0.2112, 0.4452, 0.1738, 0.06609, 0.2112, 0.05476, 0.2112, 0.05476, 0.1738, 0.06609, 0.4155, 0.3606, 0.3908, 0.3908, 0.3908, 0.3908, 0.4155, 0.3606, 0.25, 0.4491, 0.2112, 0.4452, 0.2112, 0.4452, 0.25, 0.4491, 0.1394, 0.08448, 0.1738, 0.06609, 0.1738, 0.06609, 0.1394, 0.08448, 0.4339, 0.3262, 0.4155, 0.3606, 0.4155, 0.3606, 0.4339, 0.3262, 0.1092, 0.1092, 0.1394, 0.08448, 0.1394, 0.08448, 0.1092, 0.1092, 0.4452, 0.2888, 0.4339, 0.3262, 0.4339, 0.3262, 0.4452, 0.2888, 0.08448, 0.1394, 0.1092, 0.1092, 0.1092, 0.1092, 0.08448, 0.1394, 0.4491, 0.25, 0.4452, 0.2888, 0.4452, 0.2888, 0.4491, 0.25, 0.06609, 0.1738, 0.08448, 0.1394, 0.08448, 0.1394, 0.06609, 0.1738, 0.4452, 0.2112, 0.4491, 0.25, 0.4491, 0.25, 0.4452, 0.2112, 0.05476, 0.2112, 0.06609, 0.1738, 0.06609, 0.1738, 0.05476, 0.2112, 0.4339, 0.1738, 0.4452, 0.2112, 0.4452, 0.2112, 0.4339, 0.1738, 0.05093, 0.25, 0.05476, 0.2112, 0.05476, 0.2112, 0.05093, 0.25, 0.4155, 0.1394, 0.4339, 0.1738, 0.4339, 0.1738, 0.4155, 0.1394, 0.05476, 0.2888, 0.05093, 0.25, 0.05093, 0.25, 0.05476, 0.2888, 0.3908, 0.1092, 0.4155, 0.1394, 0.4155, 0.1394, 0.3908, 0.1092, 0.06609, 0.3262, 0.05476, 0.2888, 0.05476, 0.2888, 0.06609, 0.3262, 0.3606, 0.08448, 0.3908, 0.1092, 0.3908, 0.1092, 0.3606, 0.08448, 0.08448, 0.3606, 0.06609, 0.3262, 0.06609, 0.3262, 0.08448, 0.3606, 0.3262, 0.06609, 0.3606, 0.08448, 0.3606, 0.08448, 0.3262, 0.06609, 0.2888, 0.4452, 0.25, 0.4491, 0.25, 0.4491, 0.2888, 0.4452, 0.1092, 0.3908, 0.08448, 0.3606, 0.08448, 0.3606, 0.1092, 0.3908, 0.2888, 0.05476, 0.3262, 0.06609, 0.3262, 0.06609, 0.2888, 0.05476, 0.3262, 0.4339, 0.2888, 0.4452, 0.2888, 0.4452, 0.3262, 0.4339, 0.1394, 0.4155, 0.1092, 0.3908, 0.1092, 0.3908, 0.1394, 0.4155, 0.25, 0.05093, 0.2888, 0.05476, 0.2888, 0.05476, 0.25, 0.05093, 0.75, 0.4491, 0.7888, 0.4452, 0.8262, 0.4339, 0.8606, 0.4155, 0.8908, 0.3908, 0.9155, 0.3606, 0.9339, 0.3262, 0.9452, 0.2888, 0.9491, 0.25, 0.9452, 0.2112, 0.9339, 0.1738, 0.9155, 0.1394, 0.8908, 0.1092, 0.8606, 0.08448, 0.8262, 0.06609, 0.7888, 0.05476, 0.75, 0.05093, 0.7112, 0.05476, 0.6738, 0.06609, 0.6394, 0.08448, 0.6092, 0.1092, 0.5845, 0.1394, 0.5661, 0.1738, 0.5548, 0.2112, 0.5509, 0.25, 0.5548, 0.2888, 0.5661, 0.3262, 0.5845, 0.3606, 0.6092, 0.3908, 0.6394, 0.4155, 0.6738, 0.4339, 0.7112, 0.4452, 0.5548, 0.2888, 0.5661, 0.3262, 0.5661, 0.3262, 0.5548, 0.2888, 0.9155, 0.3606, 0.9339, 0.3262, 0.9339, 0.3262, 0.9155, 0.3606, 0.8908, 0.1092, 0.8606, 0.08448, 0.8606, 0.08448, 0.8908, 0.1092, 0.6394, 0.08448, 0.6092, 0.1092, 0.6092, 0.1092, 0.6394, 0.08448, 0.5661, 0.3262, 0.5845, 0.3606, 0.5845, 0.3606, 0.5661, 0.3262, 0.9339, 0.3262, 0.9452, 0.2888, 0.9452, 0.2888, 0.9339, 0.3262, 0.8606, 0.08448, 0.8262, 0.06609, 0.8262, 0.06609, 0.8606, 0.08448, 0.6092, 0.1092, 0.5845, 0.1394, 0.5845, 0.1394, 0.6092, 0.1092, 0.75, 0.4491, 0.7888, 0.4452, 0.7888, 0.4452, 0.75, 0.4491, 0.5845, 0.3606, 0.6092, 0.3908, 0.6092, 0.3908, 0.5845, 0.3606, 0.9452, 0.2888, 0.9491, 0.25, 0.9491, 0.25, 0.9452, 0.2888, 0.8262, 0.06609, 0.7888, 0.05476, 0.7888, 0.05476, 0.8262, 0.06609, 0.5845, 0.1394, 0.5661, 0.1738, 0.5661, 0.1738, 0.5845, 0.1394, 0.7888, 0.4452, 0.8262, 0.4339, 0.8262, 0.4339, 0.7888, 0.4452, 0.6092, 0.3908, 0.6394, 0.4155, 0.6394, 0.4155, 0.6092, 0.3908, 0.9491, 0.25, 0.9452, 0.2112, 0.9452, 0.2112, 0.9491, 0.25, 0.7888, 0.05476, 0.75, 0.05093, 0.75, 0.05093, 0.7888, 0.05476, 0.5661, 0.1738, 0.5548, 0.2112, 0.5548, 0.2112, 0.5661, 0.1738, 0.8262, 0.4339, 0.8606, 0.4155, 0.8606, 0.4155, 0.8262, 0.4339, 0.6394, 0.4155, 0.6738, 0.4339, 0.6738, 0.4339, 0.6394, 0.4155, 0.9452, 0.2112, 0.9339, 0.1738, 0.9339, 0.1738, 0.9452, 0.2112, 0.75, 0.05093, 0.7112, 0.05476, 0.7112, 0.05476, 0.75, 0.05093, 0.5548, 0.2112, 0.5509, 0.25, 0.5509, 0.25, 0.5548, 0.2112, 0.8606, 0.4155, 0.8908, 0.3908, 0.8908, 0.3908, 0.8606, 0.4155, 0.6738, 0.4339, 0.7112, 0.4452, 0.7112, 0.4452, 0.6738, 0.4339, 0.9339, 0.1738, 0.9155, 0.1394, 0.9155, 0.1394, 0.9339, 0.1738, 0.7112, 0.05476, 0.6738, 0.06609, 0.6738, 0.06609, 0.7112, 0.05476, 0.5509, 0.25, 0.5548, 0.2888, 0.5548, 0.2888, 0.5509, 0.25, 0.8908, 0.3908, 0.9155, 0.3606, 0.9155, 0.3606, 0.8908, 0.3908, 0.7112, 0.4452, 0.75, 0.4491, 0.75, 0.4491, 0.7112, 0.4452, 0.9155, 0.1394, 0.8908, 0.1092, 0.8908, 0.1092, 0.9155, 0.1394, -1.826e-06, 0.9998, 0.03125, 0.9998, 0.03122, 1.0, 2.823e-05, 1.0, 0.25, 0.4496, 0.2111, 0.4458, 0.0, 0.0, 0.0, 0.0, 0.25, 0.4896, 0.25, 0.4496, 0.25, 0.4491, 0.25, 0.49, 0.2111, 0.4458, 0.2033, 0.485, 0.2032, 0.4854, 0.2112, 0.4452, 0.2888, 0.4452, 0.01107, -0.007839, 0.25, 0.4491, 0.2888, 0.4452])
me_cylinder_001.materials.append(mat_material_001)
me_cylinder_001.use_remesh_fix_poles = True
me_cylinder_001.use_remesh_preserve_attributes = False
me_cylinder_001.use_mirror_y = True
me_cylinder_001.use_mirror_vertex_groups = False
me_cylinder_001.update()

# ---- objects
ob_light = bpy.data.objects.new('Light', light_light)
ob_camera = bpy.data.objects.new('Camera', cam_camera)
ob_cylinder = bpy.data.objects.new('Cylinder', me_cylinder_001)

# ---- transforms, parenting, visibility, modifiers, constraints
ob_light.location = (4.75, 2.351, 0.0)
ob_light.rotation_euler = (0.6503, 0.05522, 1.866)
ob_light.lock_rotations_4d = False
ob_light.empty_display_type = 'ARROWS'
ob_light.color = (0.0, 0.0, 0.0, 0.0)
ob_light.lineart.crease_threshold = 0.0
ob_camera.location = (0.0, 0.0, 4.0)
ob_camera.scale = (1.007, 1.007, 1.007)
ob_camera.lock_rotations_4d = False
ob_camera.empty_display_type = 'ARROWS'
ob_camera.color = (0.0, 0.0, 0.0, 0.0)
ob_camera.display_type = 'WIRE'
ob_camera.lineart.crease_threshold = 0.0
ob_cylinder.location = (-0.01851, -0.02012, 0.3809)
ob_cylinder.rotation_euler = (0.0, 1.45, 0.0)
ob_cylinder.scale = (1.0, 1.0, 0.1397)
ob_cylinder.lineart.crease_threshold = 0.0
ob_cylinder.use_mesh_mirror_y = True

# ---- collection membership
col_collection.objects.link(ob_light)
col_collection.objects.link(ob_camera)
col_collection.objects.link(ob_cylinder)

# ---- scene / render settings (as saved in the file)
scene.camera = ob_camera
scene.frame_start = 1; scene.frame_end = 13; scene.frame_set(3)
scene.render.engine = 'BLENDER_EEVEE_NEXT'
scene.render.resolution_x = 32
scene.render.resolution_y = 32
scene.render.fps = 12
scene.render.film_transparent = True
scene.cycles.use_denoising = False
scene.cycles.samples = 128
scene.cycles.sampling_pattern = 'TABULATED_SOBOL'
scene.cycles.use_adaptive_sampling = False
scene.cycles.use_light_tree = False
scene.view_settings.view_transform = 'Filmic'
bpy.context.view_layer.update()
